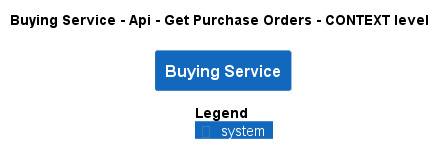

The diagram above was rendered by PlantUML. Its source (embedded in the PNG):
@startuml
!pragma layout smetana
!include ..\..\..\..\..\..\.c4s\C4_Context.puml

AddElementTag("state:new", $bgColor=green, $fontColor=#ffffff, $borderColor=green, $shadowing="False")
AddElementTag("state:changed", $bgColor=orange, $fontColor=#ffffff, $borderColor=orange, $shadowing="False")
AddElementTag("state:removed", $bgColor=red, $fontColor=#ffffff, $borderColor=red, $shadowing="False")

AddRelTag("state:new", $textColor=green, $lineColor=green)
AddRelTag("state:changed", $textColor=orange, $lineColor=orange)
AddRelTag("state:removed", $textColor=red, $lineColor=red)

SHOW_PERSON_PORTRAIT()
LAYOUT_TOP_DOWN()

skinparam linetype polyline

title Buying Service - Api - Get Purchase Orders - CONTEXT level

System(ECommercePlatform.SoftwareSystems.BuyingService, "Buying Service", "")



SHOW_LEGEND()
@enduml